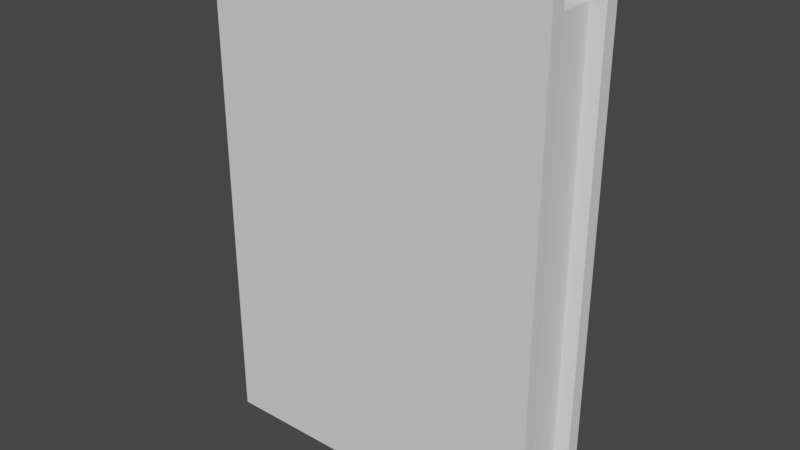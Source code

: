 # Source: riggedbook.blend  (saved by Blender 3.1.7; exported with 4.5.12 LTS)
import bpy
from mathutils import Matrix  # noqa: F401  (used for matrix-valued properties, if any)

bpy.ops.wm.read_factory_settings(use_empty=True)
scene = bpy.context.scene
scene.name = 'Scene'

# ---- collections
col_collection = bpy.data.collections.new('Collection'); scene.collection.children.link(col_collection)

# ---- world
world_world = bpy.data.worlds.new('World'); scene.world = world_world
world_world.use_nodes = True; world_world.node_tree.nodes.clear()
_N = world_world.node_tree.nodes; _L = world_world.node_tree.links
n0 = _N.new('ShaderNodeOutputWorld'); n0.name = 'World Output'; n0.location = (300, 300)
n1 = _N.new('ShaderNodeBackground'); n1.name = 'Background'; n1.location = (10, 300)
n1.inputs[0].default_value = (0.05088, 0.05088, 0.05088, 1.0)
_L.new(n1.outputs[0], n0.inputs[0])
n0.is_active_output = True
world_world.color = (0.05088, 0.05088, 0.05088)
world_world.use_sun_shadow = False
world_world.sun_shadow_jitter_overblur = 0.0

# ---- meshes
me_cube_001 = bpy.data.meshes.new('Cube.001')
me_cube_001.from_pydata([(-1.0, -1.0, -1.0), (-1.0, -1.0, 1.0), (-1.0, 1.0, -1.0), (-1.0, 1.0, 1.0), (1.0, -1.0, -1.0), (1.0, -1.0, 1.0), (1.0, 1.0, -1.0), (1.0, 1.0, 1.0), (-0.8096, 1.0, -1.0), (-0.8096, 1.0, 1.0), (-0.8096, -1.0, -1.0), (-0.8096, -1.0, 1.0), (-1.0, 0.6782, -1.0), (-1.0, -0.6782, -1.0), (-1.0, -0.6782, 1.0), (-1.0, 0.6782, 1.0), (1.0, -0.6782, -1.0), (1.0, 0.6782, -1.0), (1.0, 0.6782, 1.0), (1.0, -0.6782, 1.0), (-0.8096, 0.6782, 1.0), (-0.8096, -0.6782, 1.0), (-0.8096, 0.6782, -1.0), (-0.8096, -0.6782, -1.0), (0.9206, -0.6187, -0.9122), (0.9206, 0.6187, -0.9122), (0.9206, 0.6187, 0.9122), (0.9206, -0.6187, 0.9122), (-0.8072, 0.6187, 0.9122), (-0.8072, -0.6187, 0.9122), (-0.8114, 0.6187, -0.9122), (-0.8114, -0.6187, -0.9122), (-1.0, 0.0, -1.0), (-1.0, 0.0, 1.0), (-0.8096, 0.0, 1.0), (-0.8096, 0.0, -1.0), (0.9206, 0.0, -0.9122), (0.9206, 0.0, 0.9122), (-0.8072, 0.0, 0.9122), (-0.8114, 0.0, -0.9122), (-0.8072, 0.0, 0.9122), (0.9206, 0.0, 0.9122), (0.9206, 0.0, -0.9122), (-0.8114, 0.0, -0.9122)], [], [(12, 15, 3, 2), (8, 9, 7, 6), (16, 19, 5, 4), (10, 11, 1, 0), (23, 16, 4, 10), (21, 14, 1, 11), (19, 21, 11, 5), (13, 23, 10, 0), (4, 5, 11, 10), (2, 3, 9, 8), (2, 8, 22, 12), (32, 35, 23, 13), (7, 9, 20, 18), (17, 18, 26, 25), (9, 3, 15, 20), (34, 33, 14, 21), (8, 6, 17, 22), (35, 22, 30, 39), (6, 7, 18, 17), (21, 19, 27, 29), (0, 1, 14, 13), (32, 33, 15, 12), (41, 40, 29, 27), (43, 36, 24, 31), (36, 41, 27, 24), (34, 21, 29, 40), (22, 17, 25, 30), (18, 20, 28, 26), (19, 16, 24, 27), (16, 23, 31, 24), (20, 34, 38, 28), (25, 26, 37, 42), (30, 25, 42, 39), (26, 28, 38, 37), (13, 14, 33, 32), (23, 35, 43, 31), (20, 15, 33, 34), (12, 22, 35, 32), (9, 8, 10, 11), (38, 39, 42, 37), (41, 36, 43, 40)])
_uv = me_cube_001.uv_layers.new(name='UVMap')
_uv.uv.foreach_set('vector', [0.375, 0.1667, 0.625, 0.1667, 0.625, 0.25, 0.375, 0.25, 0.375, 0.2738, 0.625, 0.2738, 0.625, 0.5, 0.375, 0.5, 0.375, 0.6667, 0.625, 0.6667, 0.625, 0.75, 0.375, 0.75, 0.375, 0.9762, 0.625, 0.9762, 0.625, 1.0, 0.375, 1.0, 0.1488, 0.6667, 0.375, 0.6667, 0.375, 0.75, 0.1488, 0.75, 0.8512, 0.6667, 0.875, 0.6667, 0.875, 0.75, 0.8512, 0.75, 0.625, 0.6667, 0.8512, 0.6667, 0.8512, 0.75, 0.625, 0.75, 0.125, 0.6667, 0.1488, 0.6667, 0.1488, 0.75, 0.125, 0.75, 0.375, 0.75, 0.625, 0.75, 0.625, 0.9762, 0.375, 0.9762, 0.375, 0.25, 0.625, 0.25, 0.625, 0.2738, 0.375, 0.2738, 0.125, 0.5, 0.1488, 0.5, 0.1488, 0.5833, 0.125, 0.5833, 0.125, 0.625, 0.1488, 0.625, 0.1488, 0.6667, 0.125, 0.6667, 0.625, 0.5, 0.8512, 0.5, 0.8512, 0.5833, 0.625, 0.5833, 0.375, 0.5833, 0.625, 0.5833, 0.625, 0.5833, 0.375, 0.5833, 0.8512, 0.5, 0.875, 0.5, 0.875, 0.5833, 0.8512, 0.5833, 0.8512, 0.625, 0.875, 0.625, 0.875, 0.6667, 0.8512, 0.6667, 0.1488, 0.5, 0.375, 0.5, 0.375, 0.5833, 0.1488, 0.5833, 0.1488, 0.625, 0.1488, 0.5833, 0.1488, 0.5833, 0.1488, 0.625, 0.375, 0.5, 0.625, 0.5, 0.625, 0.5833, 0.375, 0.5833, 0.8512, 0.6667, 0.625, 0.6667, 0.625, 0.6667, 0.8512, 0.6667, 0.375, 0.0, 0.625, 0.0, 0.625, 0.08333, 0.375, 0.08333, 0.375, 0.125, 0.625, 0.125, 0.625, 0.1667, 0.375, 0.1667, 0.625, 0.625, 0.8512, 0.625, 0.8512, 0.6667, 0.625, 0.6667, 0.1488, 0.625, 0.375, 0.625, 0.375, 0.6667, 0.1488, 0.6667, 0.375, 0.625, 0.625, 0.625, 0.625, 0.6667, 0.375, 0.6667, 0.8512, 0.625, 0.8512, 0.6667, 0.8512, 0.6667, 0.8512, 0.625, 0.1488, 0.5833, 0.375, 0.5833, 0.375, 0.5833, 0.1488, 0.5833, 0.625, 0.5833, 0.8512, 0.5833, 0.8512, 0.5833, 0.625, 0.5833, 0.625, 0.6667, 0.375, 0.6667, 0.375, 0.6667, 0.625, 0.6667, 0.375, 0.6667, 0.1488, 0.6667, 0.1488, 0.6667, 0.375, 0.6667, 0.8512, 0.5833, 0.8512, 0.625, 0.8512, 0.625, 0.8512, 0.5833, 0.375, 0.5833, 0.625, 0.5833, 0.625, 0.625, 0.375, 0.625, 0.1488, 0.5833, 0.375, 0.5833, 0.375, 0.625, 0.1488, 0.625, 0.625, 0.5833, 0.8512, 0.5833, 0.8512, 0.625, 0.625, 0.625, 0.375, 0.08333, 0.625, 0.08333, 0.625, 0.125, 0.375, 0.125, 0.1488, 0.6667, 0.1488, 0.625, 0.1488, 0.625, 0.1488, 0.6667, 0.8512, 0.5833, 0.875, 0.5833, 0.875, 0.625, 0.8512, 0.625, 0.125, 0.5833, 0.1488, 0.5833, 0.1488, 0.625, 0.125, 0.625, 0.625, 0.2738, 0.375, 0.2738, 0.375, 0.9762, 0.625, 0.9762, 0.8512, 0.625, 0.1488, 0.625, 0.375, 0.625, 0.625, 0.625, 0.625, 0.625, 0.375, 0.625, 0.1488, 0.625, 0.8512, 0.625])
me_cube_001.use_remesh_fix_poles = True
me_cube_001.use_remesh_preserve_attributes = False
me_cube_001.update()
arm_armature_003 = bpy.data.armatures.new('Armature.003')  # bones are not reproduced

# ---- objects
ob_cube = bpy.data.objects.new('Cube', me_cube_001)
ob_armature = bpy.data.objects.new('Armature', arm_armature_003)

# ---- transforms, parenting, visibility, modifiers, constraints
ob_cube.parent = ob_armature
ob_cube.matrix_parent_inverse = Matrix(((1.0, -0.0, 0.0, 1.25), (-0.0, 1.0, -0.0, 0.0), (0.0, -0.0, 1.0, 0.4825), (-0.0, 0.0, -0.0, 1.0)))
ob_cube.location = (0.0, 0.0, 0.0)
ob_cube.scale = (1.381, 0.3564, 1.991)
_vg = ob_cube.vertex_groups.new(name='Bone')
for _i, _w in zip([0, 1, 2, 3, 4, 5, 6, 7, 8, 9, 10, 11, 12, 13, 14, 15, 16, 17, 18, 19, 20, 21, 22, 23, 24, 25, 26, 27, 28, 29, 30, 31, 32, 33, 34, 35, 36, 37, 38, 39, 40, 41, 42, 43], [0.922, 0.919, 0.924, 0.9203, 0.4051, 0.2663, 0.4142, 0.4025, 0.9144, 0.9107, 0.9121, 0.9069, 0.9259, 0.9245, 0.9217, 0.9226, 0.392, 0.3999, 0.3877, 0.263, 0.9066, 0.902, 0.9095, 0.9072, 0.3806, 0.3906, 0.3787, 0.2716, 0.8988, 0.8933, 0.9025, 0.8986, 0.927, 0.9241, 0.9016, 0.905, 0.3621, 0.3579, 0.8934, 0.8941, 0.8846, 0.2684, 0.3691, 0.8914]): _vg.add([_i], _w, 'REPLACE')
_vg = ob_cube.vertex_groups.new(name='Bone.001')
for _i, _w in zip([0, 1, 2, 3, 4, 5, 8, 9, 10, 11, 12, 13, 14, 15, 16, 19, 20, 21, 22, 23, 24, 27, 29, 31, 32, 33, 34, 35, 36, 40, 41, 43], [0.04642, 0.05247, 0.01164, 0.01817, 0.5842, 0.727, 0.008884, 0.01535, 0.05937, 0.06596, 0.01455, 0.03901, 0.04677, 0.02086, 0.5977, 0.7305, 0.01052, 0.07269, 0.004959, 0.06623, 0.6096, 0.7218, 0.08608, 0.07925, 0.02504, 0.03157, 0.05202, 0.04834, 0.6288, 0.09944, 0.7253, 0.09123]): _vg.add([_i], _w, 'REPLACE')
_vg = ob_cube.vertex_groups.new(name='Bone.002')
for _i, _w in zip([0, 1, 2, 3, 6, 7, 8, 9, 10, 11, 12, 13, 14, 15, 17, 18, 20, 21, 22, 23, 25, 26, 28, 30, 32, 33, 34, 35, 37, 38, 39, 42], [0.009657, 0.007072, 0.04031, 0.04118, 0.5743, 0.5854, 0.05614, 0.05666, 0.007114, 0.004379, 0.03365, 0.01198, 0.009911, 0.03387, 0.5892, 0.6009, 0.06311, 0.0005885, 0.06303, 0.003158, 0.5988, 0.6104, 0.07633, 0.07478, 0.02106, 0.02015, 0.04284, 0.04164, 0.6321, 0.08746, 0.08792, 0.6212]): _vg.add([_i], _w, 'REPLACE')
_m = ob_cube.modifiers.new('Armature', 'ARMATURE')
_m.object = ob_armature
ob_armature.location = (-1.25, 0.0, -0.4825)
ob_armature.show_in_front = True

# ---- collection membership
col_collection.objects.link(ob_cube)
col_collection.objects.link(ob_armature)

# ---- scene / render settings (as saved in the file)
scene.frame_start = 1; scene.frame_end = 250; scene.frame_set(1)
scene.render.engine = 'BLENDER_EEVEE_NEXT'
scene.cycles.sampling_pattern = 'TABULATED_SOBOL'
scene.cycles.use_light_tree = False
scene.view_settings.view_transform = 'Filmic'
bpy.context.view_layer.update()

# ---- added for rendering (the .blend has no active camera and no usable light): camera, sun
cam_auto = bpy.data.cameras.new('AutoCamera')
cam_auto.lens = 50.0
cam_auto.sensor_width = 36.0
cam_auto.clip_end = 1000.0
ob_auto_camera = bpy.data.objects.new('AutoCamera', cam_auto)
scene.collection.objects.link(ob_auto_camera)
ob_auto_camera.location = (4.53266, -5.43919, 3.62613)
ob_auto_camera.rotation_euler = (1.09748, -7.21219e-08, 0.694738)
scene.camera = ob_auto_camera
light_auto_sun = bpy.data.lights.new('AutoSun', 'SUN')
light_auto_sun.energy = 3.0
light_auto_sun.angle = 0.0523599
ob_auto_sun = bpy.data.objects.new('AutoSun', light_auto_sun)
scene.collection.objects.link(ob_auto_sun)
ob_auto_sun.rotation_euler = (0.872665, 0.174533, 0.523599)
bpy.context.view_layer.update()
